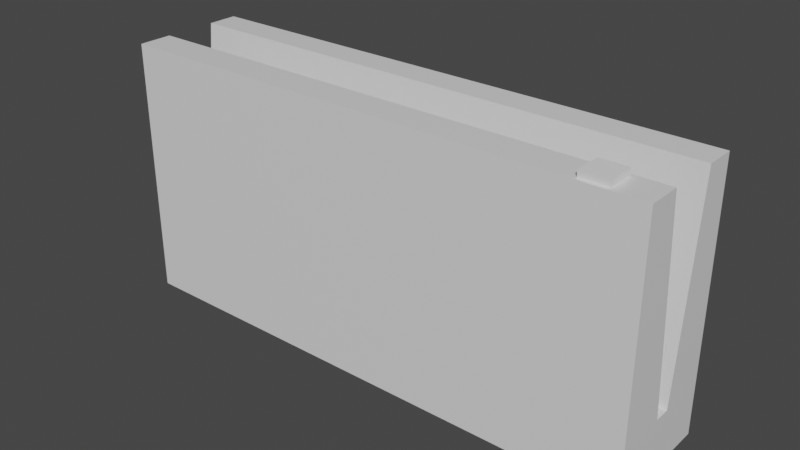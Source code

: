 # Source: SwipeCardAcess.blend  (saved by Blender 2.82.7; exported with 4.5.12 LTS)
import bpy
from mathutils import Matrix  # noqa: F401  (used for matrix-valued properties, if any)

bpy.ops.wm.read_factory_settings(use_empty=True)
scene = bpy.context.scene
scene.name = 'Scene'

# ---- collections
col_collection = bpy.data.collections.new('Collection'); scene.collection.children.link(col_collection)

# ---- materials (node trees are filled in below, after node groups)
mat_material = bpy.data.materials.new('Material')
mat_material.alpha_threshold = 0.0
mat_material.use_transparent_shadow = False
mat_material.line_color = (0.0, 0.0, 0.0, 1.0)

# ---- material node trees
mat_material.use_nodes = True; mat_material.node_tree.nodes.clear()
_N = mat_material.node_tree.nodes; _L = mat_material.node_tree.links
n0 = _N.new('ShaderNodeOutputMaterial'); n0.name = 'Material Output'; n0.location = (300, 300)
n1 = _N.new('ShaderNodeBsdfPrincipled'); n1.name = 'Principled BSDF'; n1.location = (10, 300)
n1.distribution = 'GGX'
n1.subsurface_method = 'BURLEY'
n1.inputs[2].default_value = 0.4
n1.inputs[3].default_value = 1.45
n1.inputs[27].default_value = (0.0, 0.0, 0.0, 1.0)
n1.inputs[28].default_value = 1.0
_L.new(n1.outputs[0], n0.inputs[0])
n0.is_active_output = True

# ---- world
world_world = bpy.data.worlds.new('World'); scene.world = world_world
world_world.use_nodes = True; world_world.node_tree.nodes.clear()
_N = world_world.node_tree.nodes; _L = world_world.node_tree.links
n0 = _N.new('ShaderNodeOutputWorld'); n0.name = 'World Output'; n0.location = (300, 300)
n1 = _N.new('ShaderNodeBackground'); n1.name = 'Background'; n1.location = (10, 300)
n1.inputs[0].default_value = (0.05088, 0.05088, 0.05088, 1.0)
_L.new(n1.outputs[0], n0.inputs[0])
n0.is_active_output = True
world_world.color = (0.05088, 0.05088, 0.05088)
world_world.use_sun_shadow = False
world_world.sun_shadow_jitter_overblur = 0.0

# ---- meshes
me_cube = bpy.data.meshes.new('Cube')
me_cube.from_pydata([(1.0, -0.09121, -0.6612), (1.0, -0.09121, -0.8566), (1.0, -0.2818, 0.112), (1.0, -0.2818, -0.8566), (-1.0, -0.09121, -0.6612), (-1.0, -0.09121, -0.8566), (-1.0, -0.2818, 0.112), (-1.0, -0.2818, -0.8566), (1.0, -0.03132, -0.6612), (1.0, -0.03132, -0.8566), (-1.0, -0.03132, -0.6612), (-1.0, -0.03132, -0.8566), (1.0, 0.1538, 0.112), (1.0, 0.1538, -0.8566), (-1.0, 0.1538, 0.112), (-1.0, 0.1538, -0.8566), (1.0, 0.04115, -0.8566), (1.0, 0.04115, 0.112), (-1.0, 0.04115, 0.112), (-1.0, 0.04115, -0.8566), (-1.0, -0.1562, -0.8566), (1.0, -0.1562, 0.112), (-1.0, -0.1562, 0.112), (1.0, -0.1562, -0.8566)], [], [(21, 22, 6, 2), (3, 2, 6, 7), (20, 22, 4, 5), (20, 23, 3, 7), (23, 21, 2, 3), (0, 1, 9, 8), (17, 16, 13, 12), (5, 4, 10, 11), (1, 5, 11, 9), (4, 0, 8, 10), (15, 14, 12, 13), (19, 18, 14, 15), (16, 19, 15, 13), (18, 17, 12, 14), (10, 8, 17, 18), (9, 11, 19, 16), (11, 10, 18, 19), (8, 9, 16, 17), (1, 0, 21, 23), (5, 1, 23, 20), (7, 6, 22, 20), (0, 4, 22, 21)])
_uv = me_cube.uv_layers.new(name='UVMap')
_uv.uv.foreach_set('vector', [0.625, 0.5394, 0.875, 0.5394, 0.875, 0.75, 0.625, 0.75, 0.375, 0.75, 0.625, 0.75, 0.625, 1.0, 0.375, 1.0, 0.375, 0.2106, 0.625, 0.2106, 0.625, 0.25, 0.375, 0.25, 0.125, 0.5394, 0.375, 0.5394, 0.375, 0.75, 0.125, 0.75, 0.375, 0.5394, 0.625, 0.5394, 0.625, 0.75, 0.375, 0.75, 0.625, 0.5, 0.375, 0.5, 0.375, 0.5, 0.625, 0.5, 0.625, 0.5, 0.375, 0.5, 0.375, 0.5, 0.625, 0.5, 0.375, 0.25, 0.625, 0.25, 0.625, 0.25, 0.375, 0.25, 0.375, 0.5, 0.125, 0.5, 0.125, 0.5, 0.375, 0.5, 0.875, 0.5, 0.625, 0.5, 0.625, 0.5, 0.875, 0.5, 0.375, 0.25, 0.625, 0.25, 0.625, 0.5, 0.375, 0.5, 0.375, 0.25, 0.625, 0.25, 0.625, 0.25, 0.375, 0.25, 0.375, 0.5, 0.125, 0.5, 0.125, 0.5, 0.375, 0.5, 0.875, 0.5, 0.625, 0.5, 0.625, 0.5, 0.875, 0.5, 0.875, 0.5, 0.625, 0.5, 0.625, 0.5, 0.875, 0.5, 0.375, 0.5, 0.125, 0.5, 0.125, 0.5, 0.375, 0.5, 0.375, 0.25, 0.625, 0.25, 0.625, 0.25, 0.375, 0.25, 0.625, 0.5, 0.375, 0.5, 0.375, 0.5, 0.625, 0.5, 0.375, 0.5, 0.625, 0.5, 0.625, 0.5394, 0.375, 0.5394, 0.125, 0.5, 0.375, 0.5, 0.375, 0.5394, 0.125, 0.5394, 0.375, 0.0, 0.625, 0.0, 0.625, 0.2106, 0.375, 0.2106, 0.625, 0.5, 0.875, 0.5, 0.875, 0.5394, 0.625, 0.5394])
me_cube.materials.append(mat_material)
me_cube.use_remesh_preserve_volume = False
me_cube.use_remesh_preserve_attributes = False
me_cube.use_mirror_vertex_groups = False
me_cube.update()
me_cube_001 = bpy.data.meshes.new('Cube.001')
me_cube_001.from_pydata([(-1.0, -1.0, -1.0), (-1.0, -1.0, 1.0), (-1.0, 1.0, -1.0), (-1.0, 1.0, 1.0), (1.0, -1.0, -1.0), (1.0, -1.0, 1.0), (1.0, 1.0, -1.0), (1.0, 1.0, 1.0)], [], [(0, 1, 3, 2), (2, 3, 7, 6), (6, 7, 5, 4), (4, 5, 1, 0), (2, 6, 4, 0), (7, 3, 1, 5)])
_uv = me_cube_001.uv_layers.new(name='UVMap')
_uv.uv.foreach_set('vector', [0.375, 0.0, 0.625, 0.0, 0.625, 0.25, 0.375, 0.25, 0.375, 0.25, 0.625, 0.25, 0.625, 0.5, 0.375, 0.5, 0.375, 0.5, 0.625, 0.5, 0.625, 0.75, 0.375, 0.75, 0.375, 0.75, 0.625, 0.75, 0.625, 1.0, 0.375, 1.0, 0.125, 0.5, 0.375, 0.5, 0.375, 0.75, 0.125, 0.75, 0.625, 0.5, 0.875, 0.5, 0.875, 0.75, 0.625, 0.75])
me_cube_001.use_remesh_fix_poles = True
me_cube_001.use_remesh_preserve_attributes = False
me_cube_001.use_mirror_vertex_groups = False
me_cube_001.update()

# ---- objects
ob_cube = bpy.data.objects.new('Cube', me_cube)
ob_cube_001 = bpy.data.objects.new('Cube.001', me_cube_001)

# ---- transforms, parenting, visibility, modifiers, constraints
ob_cube.location = (0.0, 0.0, 0.0)
ob_cube.lock_rotations_4d = False
ob_cube.empty_display_type = 'ARROWS'
ob_cube.lineart.crease_threshold = 0.0
ob_cube_001.location = (0.8212, -0.2181, 0.08585)
ob_cube_001.scale = (0.05069, 0.05069, 0.05069)
ob_cube_001.lineart.crease_threshold = 0.0

# ---- collection membership
col_collection.objects.link(ob_cube)
col_collection.objects.link(ob_cube_001)

# ---- scene / render settings (as saved in the file)
scene.frame_start = 1; scene.frame_end = 250; scene.frame_set(1)
scene.render.engine = 'BLENDER_EEVEE_NEXT'
scene.cycles.use_denoising = False
scene.cycles.samples = 128
scene.cycles.sampling_pattern = 'TABULATED_SOBOL'
scene.cycles.use_adaptive_sampling = False
scene.cycles.use_light_tree = False
scene.view_settings.view_transform = 'Filmic'
bpy.context.view_layer.update()

# ---- added for rendering (the .blend has no active camera and no usable light): camera, sun
cam_auto = bpy.data.cameras.new('AutoCamera')
cam_auto.lens = 50.0
cam_auto.sensor_width = 36.0
cam_auto.clip_end = 1000.0
ob_auto_camera = bpy.data.objects.new('AutoCamera', cam_auto)
scene.collection.objects.link(ob_auto_camera)
ob_auto_camera.location = (2.10498, -2.58998, 1.32394)
ob_auto_camera.rotation_euler = (1.09748, -7.21219e-08, 0.694738)
scene.camera = ob_auto_camera
light_auto_sun = bpy.data.lights.new('AutoSun', 'SUN')
light_auto_sun.energy = 3.0
light_auto_sun.angle = 0.0523599
ob_auto_sun = bpy.data.objects.new('AutoSun', light_auto_sun)
scene.collection.objects.link(ob_auto_sun)
ob_auto_sun.rotation_euler = (0.872665, 0.174533, 0.523599)
bpy.context.view_layer.update()
